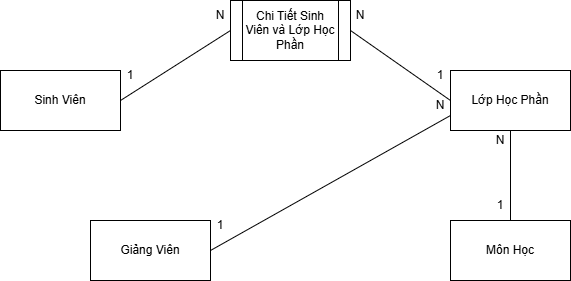

The diagram above was exported from draw.io. Its source (the exported page's mxGraphModel, read from the mxfile embedded in the PNG):
<mxGraphModel dx="786" dy="459" grid="1" gridSize="10" guides="1" tooltips="1" connect="1" arrows="1" fold="1" page="1" pageScale="1" pageWidth="827" pageHeight="1169" math="0" shadow="0">
  <root>
    <mxCell id="0" />
    <mxCell id="1" parent="0" />
    <mxCell id="i_-X3zIdoTfG8EsumxFl-1" parent="1" style="rounded=0;whiteSpace=wrap;html=1;" value="Sinh Viên" vertex="1">
      <mxGeometry height="60" width="120" x="90" y="110" as="geometry" />
    </mxCell>
    <mxCell id="i_-X3zIdoTfG8EsumxFl-2" parent="1" style="rounded=0;whiteSpace=wrap;html=1;" value="Môn Học" vertex="1">
      <mxGeometry height="60" width="120" x="540" y="260" as="geometry" />
    </mxCell>
    <mxCell id="i_-X3zIdoTfG8EsumxFl-3" parent="1" style="rounded=0;whiteSpace=wrap;html=1;" value="Lớp Học Phần" vertex="1">
      <mxGeometry height="60" width="120" x="540" y="110" as="geometry" />
    </mxCell>
    <mxCell id="i_-X3zIdoTfG8EsumxFl-4" parent="1" style="rounded=0;whiteSpace=wrap;html=1;" value="Giảng Viên" vertex="1">
      <mxGeometry height="60" width="120" x="180" y="260" as="geometry" />
    </mxCell>
    <mxCell id="i_-X3zIdoTfG8EsumxFl-7" parent="1" style="shape=process;whiteSpace=wrap;html=1;backgroundOutline=1;" value="Chi Tiết Sinh Viên và Lớp Học Phần" vertex="1">
      <mxGeometry height="60" width="120" x="320" y="40" as="geometry" />
    </mxCell>
    <mxCell id="i_-X3zIdoTfG8EsumxFl-8" edge="1" parent="1" source="i_-X3zIdoTfG8EsumxFl-1" style="endArrow=none;html=1;rounded=0;exitX=1;exitY=0.5;exitDx=0;exitDy=0;entryX=0;entryY=0.5;entryDx=0;entryDy=0;" target="i_-X3zIdoTfG8EsumxFl-7" value="">
      <mxGeometry height="50" relative="1" width="50" as="geometry">
        <mxPoint x="380" y="270" as="sourcePoint" />
        <mxPoint x="430" y="220" as="targetPoint" />
      </mxGeometry>
    </mxCell>
    <mxCell id="i_-X3zIdoTfG8EsumxFl-9" parent="1" style="text;html=1;whiteSpace=wrap;strokeColor=none;fillColor=none;align=center;verticalAlign=middle;rounded=0;" value="1" vertex="1">
      <mxGeometry height="30" width="60" x="190" y="100" as="geometry" />
    </mxCell>
    <mxCell id="i_-X3zIdoTfG8EsumxFl-10" parent="1" style="text;html=1;whiteSpace=wrap;strokeColor=none;fillColor=none;align=center;verticalAlign=middle;rounded=0;" value="N" vertex="1">
      <mxGeometry height="30" width="60" x="280" y="40" as="geometry" />
    </mxCell>
    <mxCell id="i_-X3zIdoTfG8EsumxFl-14" edge="1" parent="1" source="i_-X3zIdoTfG8EsumxFl-3" style="endArrow=none;html=1;rounded=0;exitX=0;exitY=0.5;exitDx=0;exitDy=0;entryX=1;entryY=0.5;entryDx=0;entryDy=0;" target="i_-X3zIdoTfG8EsumxFl-7" value="">
      <mxGeometry height="50" relative="1" width="50" as="geometry">
        <mxPoint x="380" y="270" as="sourcePoint" />
        <mxPoint x="430" y="220" as="targetPoint" />
      </mxGeometry>
    </mxCell>
    <mxCell id="i_-X3zIdoTfG8EsumxFl-15" parent="1" style="text;html=1;whiteSpace=wrap;strokeColor=none;fillColor=none;align=center;verticalAlign=middle;rounded=0;" value="1" vertex="1">
      <mxGeometry height="30" width="60" x="500" y="100" as="geometry" />
    </mxCell>
    <mxCell id="i_-X3zIdoTfG8EsumxFl-16" parent="1" style="text;html=1;whiteSpace=wrap;strokeColor=none;fillColor=none;align=center;verticalAlign=middle;rounded=0;" value="N" vertex="1">
      <mxGeometry height="30" width="60" x="420" y="40" as="geometry" />
    </mxCell>
    <mxCell id="i_-X3zIdoTfG8EsumxFl-19" edge="1" parent="1" source="i_-X3zIdoTfG8EsumxFl-4" style="endArrow=none;html=1;rounded=0;exitX=1;exitY=0.5;exitDx=0;exitDy=0;entryX=0;entryY=0.75;entryDx=0;entryDy=0;" target="i_-X3zIdoTfG8EsumxFl-3" value="">
      <mxGeometry height="50" relative="1" width="50" as="geometry">
        <mxPoint x="380" y="270" as="sourcePoint" />
        <mxPoint x="430" y="220" as="targetPoint" />
      </mxGeometry>
    </mxCell>
    <mxCell id="i_-X3zIdoTfG8EsumxFl-22" parent="1" style="text;html=1;whiteSpace=wrap;strokeColor=none;fillColor=none;align=center;verticalAlign=middle;rounded=0;" value="N" vertex="1">
      <mxGeometry height="30" width="60" x="500" y="130" as="geometry" />
    </mxCell>
    <mxCell id="i_-X3zIdoTfG8EsumxFl-23" parent="1" style="text;html=1;whiteSpace=wrap;strokeColor=none;fillColor=none;align=center;verticalAlign=middle;rounded=0;" value="1" vertex="1">
      <mxGeometry height="30" width="60" x="280" y="250" as="geometry" />
    </mxCell>
    <mxCell id="i_-X3zIdoTfG8EsumxFl-24" edge="1" parent="1" source="i_-X3zIdoTfG8EsumxFl-2" style="endArrow=none;html=1;rounded=0;exitX=0.5;exitY=0;exitDx=0;exitDy=0;entryX=0.5;entryY=1;entryDx=0;entryDy=0;" target="i_-X3zIdoTfG8EsumxFl-3" value="">
      <mxGeometry height="50" relative="1" width="50" as="geometry">
        <mxPoint x="380" y="270" as="sourcePoint" />
        <mxPoint x="430" y="220" as="targetPoint" />
      </mxGeometry>
    </mxCell>
    <mxCell id="i_-X3zIdoTfG8EsumxFl-25" parent="1" style="text;html=1;whiteSpace=wrap;strokeColor=none;fillColor=none;align=center;verticalAlign=middle;rounded=0;" value="1" vertex="1">
      <mxGeometry height="30" width="60" x="560" y="230" as="geometry" />
    </mxCell>
    <mxCell id="i_-X3zIdoTfG8EsumxFl-26" parent="1" style="text;html=1;whiteSpace=wrap;strokeColor=none;fillColor=none;align=center;verticalAlign=middle;rounded=0;" value="N" vertex="1">
      <mxGeometry height="40" width="60" x="560" y="160" as="geometry" />
    </mxCell>
  </root>
</mxGraphModel>